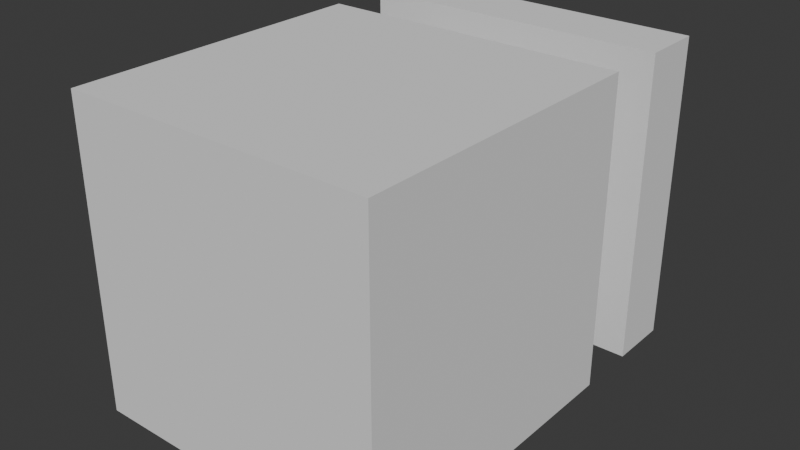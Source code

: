 # Source: button.blend  (saved by Blender 5.2.44; exported with 4.5.12 LTS)
import bpy
from mathutils import Matrix  # noqa: F401  (used for matrix-valued properties, if any)

bpy.ops.wm.read_factory_settings(use_empty=True)
scene = bpy.context.scene
scene.name = 'Scene'

# ---- collections
col_collection = bpy.data.collections.new('Collection'); scene.collection.children.link(col_collection)

# ---- world
world_world = bpy.data.worlds.new('World'); scene.world = world_world
world_world.use_nodes = True; world_world.node_tree.nodes.clear()
_N = world_world.node_tree.nodes; _L = world_world.node_tree.links
n0 = _N.new('ShaderNodeOutputWorld'); n0.name = 'World Output'; n0.location = (200, 100)
n1 = _N.new('ShaderNodeBackground'); n1.name = 'Background'; n1.location = (-200, 100)
n1.inputs[0].default_value = (0.05088, 0.05088, 0.05088, 1.0)
_L.new(n1.outputs[0], n0.inputs[0])
n0.is_active_output = True
world_world.color = (0.05088, 0.05088, 0.05088)
world_world.sun_shadow_jitter_overblur = 0.0

# ---- meshes
me_cube_005 = bpy.data.meshes.new('Cube.005')
me_cube_005.from_pydata([(-5.0, -5.0, -5.0), (-5.0, -5.0, 5.0), (-1.0, 3.0, -3.0), (-3.0, 3.0, 1.0), (5.0, -5.0, -5.0), (5.0, -5.0, 5.0), (1.0, 3.0, -3.0), (3.0, 3.0, 1.0), (-5.0, 5.0, 5.0), (-5.0, 5.0, -5.0), (5.0, 5.0, -5.0), (5.0, 5.0, 5.0), (-3.0, -1.0, 1.0), (-1.0, -1.0, -3.0), (1.0, -1.0, -3.0), (3.0, -1.0, 1.0), (3.0, 3.0, -1.0), (-3.0, 3.0, -1.0), (3.0, -1.0, -1.0), (-3.0, -1.0, -1.0), (-1.0, 3.0, 3.0), (-3.0, 5.0, -3.0), (-1.0, -1.0, 3.0), (-3.0, -3.0, -3.0), (1.0, 3.0, 3.0), (3.0, 5.0, -3.0), (1.0, -1.0, 3.0), (3.0, -3.0, -3.0), (-3.0, 5.0, 3.0), (3.0, 5.0, 3.0), (-3.0, -3.0, 3.0), (3.0, -3.0, 3.0), (1.0, 3.0, -4.0), (-1.0, 3.0, -4.0), (1.0, -1.0, -4.0), (-1.0, -1.0, -4.0), (-4.0, 3.0, 1.0), (-4.0, 3.0, -1.0), (-4.0, -1.0, 1.0), (-4.0, -1.0, -1.0), (4.0, 3.0, 1.0), (4.0, 3.0, -1.0), (4.0, -1.0, 1.0), (4.0, -1.0, -1.0), (-1.0, 3.0, 4.0), (1.0, 3.0, 4.0), (-1.0, -1.0, 4.0), (1.0, -1.0, 4.0)], [], [(0, 1, 8, 9), (15, 7, 40, 42), (10, 11, 5, 4), (4, 5, 1, 0), (9, 10, 4, 0), (11, 8, 1, 5), (28, 21, 9, 8), (21, 25, 10, 9), (29, 28, 8, 11), (25, 29, 11, 10), (23, 30, 31, 27), (6, 2, 33, 32), (24, 26, 47, 45), (19, 17, 37, 39), (2, 6, 25, 21), (14, 13, 23, 27), (6, 14, 27, 25), (13, 2, 21, 23), (3, 17, 21, 28), (19, 12, 30, 23), (17, 19, 23, 21), (12, 3, 28, 30), (16, 7, 29, 25), (15, 18, 27, 31), (18, 16, 25, 27), (7, 15, 31, 29), (24, 20, 28, 29), (22, 26, 31, 30), (26, 24, 29, 31), (20, 22, 30, 28), (32, 33, 35, 34), (2, 13, 35, 33), (13, 14, 34, 35), (14, 6, 32, 34), (37, 36, 38, 39), (17, 3, 36, 37), (3, 12, 38, 36), (12, 19, 39, 38), (40, 41, 43, 42), (18, 15, 42, 43), (16, 18, 43, 41), (7, 16, 41, 40), (44, 45, 47, 46), (20, 24, 45, 44), (22, 20, 44, 46), (26, 22, 46, 47)])
_uv = me_cube_005.uv_layers.new(name='UVMap')
_uv.uv.foreach_set('vector', [0.375, 0.0, 0.625, 0.0, 0.625, 0.25, 0.375, 0.25, 0.525, 0.45, 0.525, 0.45, 0.525, 0.45, 0.525, 0.45, 0.375, 0.5, 0.625, 0.5, 0.625, 0.75, 0.375, 0.75, 0.375, 0.75, 0.625, 0.75, 0.625, 1.0, 0.375, 1.0, 0.125, 0.5, 0.375, 0.5, 0.375, 0.75, 0.125, 0.75, 0.625, 0.5, 0.875, 0.5, 0.875, 0.75, 0.625, 0.75, 0.575, 0.3, 0.425, 0.3, 0.375, 0.25, 0.625, 0.25, 0.425, 0.3, 0.425, 0.45, 0.375, 0.5, 0.375, 0.25, 0.575, 0.45, 0.575, 0.3, 0.625, 0.25, 0.625, 0.5, 0.425, 0.45, 0.575, 0.45, 0.625, 0.5, 0.375, 0.5, 0.425, 0.3, 0.575, 0.3, 0.575, 0.45, 0.425, 0.45, 0.425, 0.4, 0.425, 0.35, 0.425, 0.35, 0.425, 0.4, 0.575, 0.4, 0.575, 0.4, 0.575, 0.4, 0.575, 0.4, 0.475, 0.3, 0.475, 0.3, 0.475, 0.3, 0.475, 0.3, 0.425, 0.35, 0.425, 0.4, 0.425, 0.45, 0.425, 0.3, 0.425, 0.4, 0.425, 0.35, 0.425, 0.3, 0.425, 0.45, 0.425, 0.4, 0.425, 0.4, 0.425, 0.45, 0.425, 0.45, 0.425, 0.35, 0.425, 0.35, 0.425, 0.3, 0.425, 0.3, 0.525, 0.3, 0.475, 0.3, 0.425, 0.3, 0.575, 0.3, 0.475, 0.3, 0.525, 0.3, 0.575, 0.3, 0.425, 0.3, 0.475, 0.3, 0.475, 0.3, 0.425, 0.3, 0.425, 0.3, 0.525, 0.3, 0.525, 0.3, 0.575, 0.3, 0.575, 0.3, 0.475, 0.45, 0.525, 0.45, 0.575, 0.45, 0.425, 0.45, 0.525, 0.45, 0.475, 0.45, 0.425, 0.45, 0.575, 0.45, 0.475, 0.45, 0.475, 0.45, 0.425, 0.45, 0.425, 0.45, 0.525, 0.45, 0.525, 0.45, 0.575, 0.45, 0.575, 0.45, 0.575, 0.4, 0.575, 0.35, 0.575, 0.3, 0.575, 0.45, 0.575, 0.35, 0.575, 0.4, 0.575, 0.45, 0.575, 0.3, 0.575, 0.4, 0.575, 0.4, 0.575, 0.45, 0.575, 0.45, 0.575, 0.35, 0.575, 0.35, 0.575, 0.3, 0.575, 0.3, 0.425, 0.4, 0.425, 0.35, 0.425, 0.35, 0.425, 0.4, 0.425, 0.35, 0.425, 0.35, 0.425, 0.35, 0.425, 0.35, 0.425, 0.35, 0.425, 0.4, 0.425, 0.4, 0.425, 0.35, 0.425, 0.4, 0.425, 0.4, 0.425, 0.4, 0.425, 0.4, 0.475, 0.3, 0.525, 0.3, 0.525, 0.3, 0.475, 0.3, 0.475, 0.3, 0.525, 0.3, 0.525, 0.3, 0.475, 0.3, 0.525, 0.3, 0.525, 0.3, 0.525, 0.3, 0.525, 0.3, 0.525, 0.3, 0.475, 0.3, 0.475, 0.3, 0.525, 0.3, 0.525, 0.45, 0.475, 0.45, 0.475, 0.45, 0.525, 0.45, 0.475, 0.45, 0.525, 0.45, 0.525, 0.45, 0.475, 0.45, 0.475, 0.45, 0.475, 0.45, 0.475, 0.45, 0.475, 0.45, 0.525, 0.45, 0.475, 0.45, 0.475, 0.45, 0.525, 0.45, 0.575, 0.35, 0.575, 0.4, 0.575, 0.4, 0.575, 0.35, 0.575, 0.35, 0.575, 0.4, 0.575, 0.4, 0.575, 0.35, 0.575, 0.35, 0.575, 0.35, 0.575, 0.35, 0.575, 0.35, 0.575, 0.4, 0.575, 0.35, 0.575, 0.35, 0.575, 0.4])
me_cube_005.update()
me_x = bpy.data.meshes.new('Куб')
me_x.from_pydata([(-2.8, -5.2, -0.8), (-2.8, -5.2, 0.8), (-5.0, 1.0, -5.0), (-5.0, 1.0, 5.0), (0.8, -5.2, -2.8), (0.8, -5.2, 2.8), (5.0, 1.0, -5.0), (5.0, 1.0, 5.0), (-5.0, -1.0, -5.0), (-5.0, -1.0, 5.0), (5.0, -1.0, 5.0), (5.0, -1.0, -5.0), (-2.8, -7.0, -0.8), (-2.8, -7.0, 0.8), (0.8, -7.0, 2.8), (0.8, -7.0, -2.8), (-0.8, -5.2, -2.8), (-0.8, -5.2, 2.8), (-0.8, -7.0, -2.8), (-0.8, -7.0, 2.8), (-3.8, -5.2, -0.8), (-3.8, -5.2, 0.8), (-3.8, -7.0, -0.8), (-3.8, -7.0, 0.8), (2.8, -5.2, 0.8), (-2.8, -1.0, 2.8), (2.8, -7.0, 0.8), (-2.8, -9.0, 2.8), (0.8, -5.2, 3.8), (-0.8, -5.2, 3.8), (0.8, -7.0, 3.8), (-0.8, -7.0, 3.8), (-2.8, -1.0, -2.8), (2.8, -5.2, -0.8), (-2.8, -9.0, -2.8), (2.8, -7.0, -0.8), (-0.8, -5.2, -3.8), (0.8, -5.2, -3.8), (-0.8, -7.0, -3.8), (0.8, -7.0, -3.8), (2.8, -1.0, 2.8), (2.8, -1.0, -2.8), (2.8, -9.0, 2.8), (2.8, -9.0, -2.8), (3.8, -5.2, 0.8), (3.8, -5.2, -0.8), (3.8, -7.0, 0.8), (3.8, -7.0, -0.8)], [], [(8, 9, 3, 2), (2, 3, 7, 6), (6, 7, 10, 11), (17, 19, 31, 29), (2, 6, 11, 8), (7, 3, 9, 10), (32, 25, 9, 8), (40, 41, 11, 10), (41, 32, 8, 11), (25, 40, 10, 9), (43, 42, 27, 34), (24, 26, 46, 44), (18, 16, 36, 38), (13, 1, 21, 23), (0, 1, 25, 32), (13, 12, 34, 27), (1, 13, 27, 25), (12, 0, 32, 34), (21, 20, 22, 23), (1, 0, 20, 21), (0, 12, 22, 20), (12, 13, 23, 22), (17, 5, 40, 25), (14, 19, 27, 42), (19, 17, 25, 27), (5, 14, 42, 40), (28, 29, 31, 30), (5, 17, 29, 28), (14, 5, 28, 30), (19, 14, 30, 31), (4, 16, 32, 41), (18, 15, 43, 34), (15, 4, 41, 43), (16, 18, 34, 32), (36, 37, 39, 38), (15, 18, 38, 39), (4, 15, 39, 37), (16, 4, 37, 36), (24, 33, 41, 40), (35, 26, 42, 43), (26, 24, 40, 42), (33, 35, 43, 41), (45, 44, 46, 47), (33, 24, 44, 45), (35, 33, 45, 47), (26, 35, 47, 46)])
_uv = me_x.uv_layers.new(name='UVКарта')
_uv.uv.foreach_set('vector', [0.375, 0.0, 0.625, 0.0, 0.625, 0.25, 0.375, 0.25, 0.375, 0.25, 0.625, 0.25, 0.625, 0.5, 0.375, 0.5, 0.375, 0.5, 0.625, 0.5, 0.625, 0.75, 0.375, 0.75, 0.575, 0.9, 0.575, 0.9, 0.575, 0.9, 0.575, 0.9, 0.125, 0.5, 0.375, 0.5, 0.375, 0.75, 0.125, 0.75, 0.625, 0.5, 0.875, 0.5, 0.875, 0.75, 0.625, 0.75, 0.425, 0.95, 0.575, 0.95, 0.625, 1.0, 0.375, 1.0, 0.575, 0.8, 0.425, 0.8, 0.375, 0.75, 0.625, 0.75, 0.425, 0.8, 0.425, 0.95, 0.375, 1.0, 0.375, 0.75, 0.575, 0.95, 0.575, 0.8, 0.625, 0.75, 0.625, 1.0, 0.425, 0.8, 0.575, 0.8, 0.575, 0.95, 0.425, 0.95, 0.525, 0.8, 0.525, 0.8, 0.525, 0.8, 0.525, 0.8, 0.425, 0.9, 0.425, 0.9, 0.425, 0.9, 0.425, 0.9, 0.525, 0.95, 0.525, 0.95, 0.525, 0.95, 0.525, 0.95, 0.475, 0.95, 0.525, 0.95, 0.575, 0.95, 0.425, 0.95, 0.525, 0.95, 0.475, 0.95, 0.425, 0.95, 0.575, 0.95, 0.525, 0.95, 0.525, 0.95, 0.575, 0.95, 0.575, 0.95, 0.475, 0.95, 0.475, 0.95, 0.425, 0.95, 0.425, 0.95, 0.525, 0.95, 0.475, 0.95, 0.475, 0.95, 0.525, 0.95, 0.525, 0.95, 0.475, 0.95, 0.475, 0.95, 0.525, 0.95, 0.475, 0.95, 0.475, 0.95, 0.475, 0.95, 0.475, 0.95, 0.475, 0.95, 0.525, 0.95, 0.525, 0.95, 0.475, 0.95, 0.575, 0.9, 0.575, 0.85, 0.575, 0.8, 0.575, 0.95, 0.575, 0.85, 0.575, 0.9, 0.575, 0.95, 0.575, 0.8, 0.575, 0.9, 0.575, 0.9, 0.575, 0.95, 0.575, 0.95, 0.575, 0.85, 0.575, 0.85, 0.575, 0.8, 0.575, 0.8, 0.575, 0.85, 0.575, 0.9, 0.575, 0.9, 0.575, 0.85, 0.575, 0.85, 0.575, 0.9, 0.575, 0.9, 0.575, 0.85, 0.575, 0.85, 0.575, 0.85, 0.575, 0.85, 0.575, 0.85, 0.575, 0.9, 0.575, 0.85, 0.575, 0.85, 0.575, 0.9, 0.425, 0.85, 0.425, 0.9, 0.425, 0.95, 0.425, 0.8, 0.425, 0.9, 0.425, 0.85, 0.425, 0.8, 0.425, 0.95, 0.425, 0.85, 0.425, 0.85, 0.425, 0.8, 0.425, 0.8, 0.425, 0.9, 0.425, 0.9, 0.425, 0.95, 0.425, 0.95, 0.425, 0.9, 0.425, 0.85, 0.425, 0.85, 0.425, 0.9, 0.425, 0.85, 0.425, 0.9, 0.425, 0.9, 0.425, 0.85, 0.425, 0.85, 0.425, 0.85, 0.425, 0.85, 0.425, 0.85, 0.425, 0.9, 0.425, 0.85, 0.425, 0.85, 0.425, 0.9, 0.525, 0.8, 0.475, 0.8, 0.425, 0.8, 0.575, 0.8, 0.475, 0.8, 0.525, 0.8, 0.575, 0.8, 0.425, 0.8, 0.525, 0.8, 0.525, 0.8, 0.575, 0.8, 0.575, 0.8, 0.475, 0.8, 0.475, 0.8, 0.425, 0.8, 0.425, 0.8, 0.475, 0.8, 0.525, 0.8, 0.525, 0.8, 0.475, 0.8, 0.475, 0.8, 0.525, 0.8, 0.525, 0.8, 0.475, 0.8, 0.475, 0.8, 0.475, 0.8, 0.475, 0.8, 0.475, 0.8, 0.525, 0.8, 0.475, 0.8, 0.475, 0.8, 0.525, 0.8])
me_x.update()

# ---- objects
ob_cube = bpy.data.objects.new('Cube', me_cube_005)
ob_x = bpy.data.objects.new('Куб', me_x)

# ---- transforms, parenting, visibility, modifiers, constraints
ob_cube.location = (0.0, 0.0, 0.0)
ob_x.location = (0.0, 8.0, 0.0)

# ---- collection membership
col_collection.objects.link(ob_cube)
col_collection.objects.link(ob_x)

# ---- scene / render settings (as saved in the file)
scene.frame_start = 1; scene.frame_end = 250; scene.frame_set(1)
scene.render.engine = 'BLENDER_EEVEE_NEXT'
scene.render.bake_bias = 0.0
scene.render.bake_samples = 0
scene.render.compositor_device = 'GPU'
scene.eevee.use_volume_custom_range = False
scene.eevee.fast_gi_thickness_near = 0.1
scene.eevee.fast_gi_thickness_far = 0.0
scene.eevee.ray_tracing_options.screen_trace_thickness = 0.1
scene.unit_settings.scale_length = 0.001
bpy.context.view_layer.update()

# ---- added for rendering (the .blend has no active camera and no usable light): camera, sun
cam_auto = bpy.data.cameras.new('AutoCamera')
cam_auto.lens = 50.0
cam_auto.sensor_width = 36.0
cam_auto.clip_end = 1000.0
ob_auto_camera = bpy.data.objects.new('AutoCamera', cam_auto)
scene.collection.objects.link(ob_auto_camera)
ob_auto_camera.location = (18.4117, -20.0941, 14.7294)
ob_auto_camera.rotation_euler = (1.09748, -7.21219e-08, 0.694738)
scene.camera = ob_auto_camera
light_auto_sun = bpy.data.lights.new('AutoSun', 'SUN')
light_auto_sun.energy = 3.0
light_auto_sun.angle = 0.0523599
ob_auto_sun = bpy.data.objects.new('AutoSun', light_auto_sun)
scene.collection.objects.link(ob_auto_sun)
ob_auto_sun.rotation_euler = (0.872665, 0.174533, 0.523599)
bpy.context.view_layer.update()
